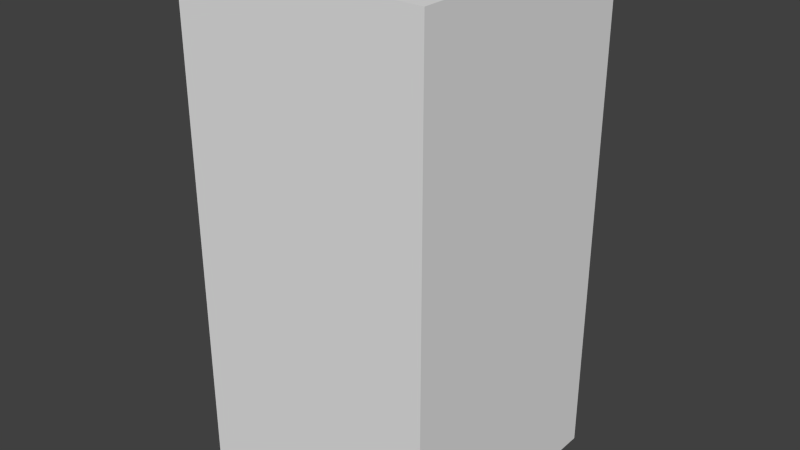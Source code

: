 # Source: brownMonsterEight.blend  (saved by Blender 2.68.0; exported with 4.5.12 LTS)
import bpy
from mathutils import Matrix  # noqa: F401  (used for matrix-valued properties, if any)

bpy.ops.wm.read_factory_settings(use_empty=True)
scene = bpy.context.scene
scene.name = 'Scene'

# ---- collections
col_collection_1 = bpy.data.collections.new('Collection 1'); scene.collection.children.link(col_collection_1)

# ---- world
world_world = bpy.data.worlds.new('World'); scene.world = world_world
world_world.color = (0.05088, 0.05088, 0.05088)
world_world.use_sun_shadow = False
world_world.sun_shadow_jitter_overblur = 0.0
world_world.cycles.sampling_method = 'MANUAL'
world_world.cycles.sample_map_resolution = 256

# ---- meshes
me_brownmonstereight = bpy.data.meshes.new('brownMonsterEight')
me_brownmonstereight.from_pydata([(-0.5, -0.5, -1.0), (-0.5, 0.5, -1.0), (0.5, 0.5, -1.0), (0.5, -0.5, -1.0), (-0.5, -0.5, 1.0), (-0.5, 0.5, 1.0), (0.5, 0.5, 1.0), (0.5, -0.5, 1.0)], [], [(4, 5, 1, 0), (5, 6, 2, 1), (6, 7, 3, 2), (7, 4, 0, 3), (0, 1, 2, 3), (7, 6, 5, 4)])
me_brownmonstereight.use_remesh_preserve_volume = False
me_brownmonstereight.use_remesh_preserve_attributes = False
me_brownmonstereight.use_mirror_vertex_groups = False
me_brownmonstereight.update()

# ---- objects
ob_brownmonstereight = bpy.data.objects.new('brownMonsterEight', me_brownmonstereight)

# ---- transforms, parenting, visibility, modifiers, constraints
ob_brownmonstereight.location = (0.0, 0.0, 0.0)
ob_brownmonstereight.lineart.crease_threshold = 0.0

# ---- collection membership
col_collection_1.objects.link(ob_brownmonstereight)

# ---- scene / render settings (as saved in the file)
scene.frame_start = 1; scene.frame_end = 250; scene.frame_set(1)
scene.render.engine = 'BLENDER_EEVEE_NEXT'
scene.render.image_settings.color_mode = 'RGB'
scene.render.image_settings.compression = 90
scene.render.resolution_percentage = 50
scene.render.dither_intensity = 0.0
scene.cycles.use_denoising = False
scene.cycles.samples = 10
scene.cycles.sampling_pattern = 'TABULATED_SOBOL'
scene.cycles.light_sampling_threshold = 0.0
scene.cycles.use_adaptive_sampling = False
scene.cycles.use_light_tree = False
scene.cycles.blur_glossy = 0.0
scene.cycles.volume_bounces = 1
scene.cycles.pixel_filter_type = 'GAUSSIAN'
scene.cycles.sample_clamp_indirect = 0.0
scene.view_settings.view_transform = 'Standard'
bpy.context.view_layer.update()

# ---- added for rendering (the .blend has no active camera and no usable light): camera, sun
cam_auto = bpy.data.cameras.new('AutoCamera')
cam_auto.lens = 50.0
cam_auto.sensor_width = 36.0
cam_auto.clip_end = 1000.0
ob_auto_camera = bpy.data.objects.new('AutoCamera', cam_auto)
scene.collection.objects.link(ob_auto_camera)
ob_auto_camera.location = (2.26633, -2.71959, 1.81306)
ob_auto_camera.rotation_euler = (1.09748, -7.21219e-08, 0.694738)
scene.camera = ob_auto_camera
light_auto_sun = bpy.data.lights.new('AutoSun', 'SUN')
light_auto_sun.energy = 3.0
light_auto_sun.angle = 0.0523599
ob_auto_sun = bpy.data.objects.new('AutoSun', light_auto_sun)
scene.collection.objects.link(ob_auto_sun)
ob_auto_sun.rotation_euler = (0.872665, 0.174533, 0.523599)
bpy.context.view_layer.update()
